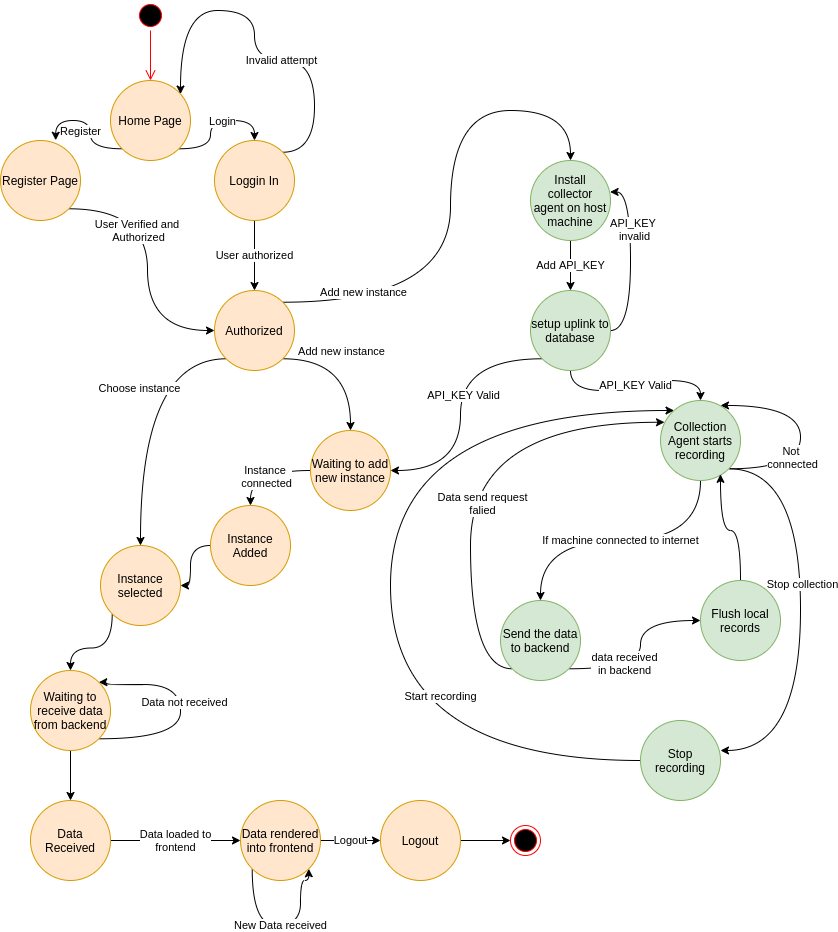

The diagram above was exported from draw.io. Its source (the exported page's mxGraphModel, read from the mxfile embedded in the PNG):
<mxGraphModel dx="1038" dy="504" grid="1" gridSize="10" guides="1" tooltips="1" connect="1" arrows="1" fold="1" page="1" pageScale="1" pageWidth="827" pageHeight="1169" math="0" shadow="0">
  <root>
    <mxCell id="0" />
    <mxCell id="1" parent="0" />
    <mxCell id="6rwhLrkXwW0Jkth5d53S-4" style="edgeStyle=orthogonalEdgeStyle;rounded=0;orthogonalLoop=1;jettySize=auto;html=1;exitX=1;exitY=1;exitDx=0;exitDy=0;entryX=0.5;entryY=0;entryDx=0;entryDy=0;elbow=vertical;curved=1;" parent="1" source="6rwhLrkXwW0Jkth5d53S-2" target="6rwhLrkXwW0Jkth5d53S-3" edge="1">
      <mxGeometry relative="1" as="geometry" />
    </mxCell>
    <mxCell id="6rwhLrkXwW0Jkth5d53S-8" value="Login" style="edgeLabel;html=1;align=center;verticalAlign=middle;resizable=0;points=[];" parent="6rwhLrkXwW0Jkth5d53S-4" vertex="1" connectable="0">
      <mxGeometry x="0.1582" relative="1" as="geometry">
        <mxPoint as="offset" />
      </mxGeometry>
    </mxCell>
    <mxCell id="6rwhLrkXwW0Jkth5d53S-6" style="edgeStyle=orthogonalEdgeStyle;curved=1;rounded=0;orthogonalLoop=1;jettySize=auto;html=1;exitX=0;exitY=1;exitDx=0;exitDy=0;entryX=0.69;entryY=-0.003;entryDx=0;entryDy=0;entryPerimeter=0;" parent="1" source="6rwhLrkXwW0Jkth5d53S-2" target="6rwhLrkXwW0Jkth5d53S-5" edge="1">
      <mxGeometry relative="1" as="geometry" />
    </mxCell>
    <mxCell id="6rwhLrkXwW0Jkth5d53S-9" value="Register" style="edgeLabel;html=1;align=center;verticalAlign=middle;resizable=0;points=[];" parent="6rwhLrkXwW0Jkth5d53S-6" vertex="1" connectable="0">
      <mxGeometry x="0.2082" relative="1" as="geometry">
        <mxPoint x="-1.0199999999999996" y="10" as="offset" />
      </mxGeometry>
    </mxCell>
    <mxCell id="6rwhLrkXwW0Jkth5d53S-2" value="Home Page" style="ellipse;whiteSpace=wrap;html=1;aspect=fixed;fillColor=#ffe6cc;strokeColor=#d79b00;" parent="1" vertex="1">
      <mxGeometry x="120" y="80" width="80" height="80" as="geometry" />
    </mxCell>
    <mxCell id="6rwhLrkXwW0Jkth5d53S-10" style="edgeStyle=orthogonalEdgeStyle;curved=1;rounded=0;orthogonalLoop=1;jettySize=auto;html=1;exitX=1;exitY=0;exitDx=0;exitDy=0;" parent="1" source="6rwhLrkXwW0Jkth5d53S-3" target="6rwhLrkXwW0Jkth5d53S-2" edge="1">
      <mxGeometry relative="1" as="geometry">
        <mxPoint x="310" y="-20" as="targetPoint" />
        <Array as="points">
          <mxPoint x="324" y="152" />
          <mxPoint x="324" y="60" />
          <mxPoint x="264" y="60" />
          <mxPoint x="264" y="10" />
          <mxPoint x="190" y="10" />
        </Array>
      </mxGeometry>
    </mxCell>
    <mxCell id="6rwhLrkXwW0Jkth5d53S-11" value="Invalid attempt" style="edgeLabel;html=1;align=center;verticalAlign=middle;resizable=0;points=[];" parent="6rwhLrkXwW0Jkth5d53S-10" vertex="1" connectable="0">
      <mxGeometry x="-0.7152" y="5" relative="1" as="geometry">
        <mxPoint x="-29" y="-67.42" as="offset" />
      </mxGeometry>
    </mxCell>
    <mxCell id="6rwhLrkXwW0Jkth5d53S-15" value="User authorized" style="edgeStyle=orthogonalEdgeStyle;curved=1;rounded=0;orthogonalLoop=1;jettySize=auto;html=1;" parent="1" source="6rwhLrkXwW0Jkth5d53S-3" edge="1">
      <mxGeometry relative="1" as="geometry">
        <mxPoint x="264" y="290" as="targetPoint" />
        <Array as="points">
          <mxPoint x="264" y="250" />
          <mxPoint x="264" y="250" />
        </Array>
      </mxGeometry>
    </mxCell>
    <mxCell id="6rwhLrkXwW0Jkth5d53S-3" value="Loggin In" style="ellipse;whiteSpace=wrap;html=1;aspect=fixed;fillColor=#ffe6cc;strokeColor=#d79b00;" parent="1" vertex="1">
      <mxGeometry x="224" y="140" width="80" height="80" as="geometry" />
    </mxCell>
    <mxCell id="6rwhLrkXwW0Jkth5d53S-18" style="edgeStyle=orthogonalEdgeStyle;curved=1;rounded=0;orthogonalLoop=1;jettySize=auto;html=1;exitX=1;exitY=1;exitDx=0;exitDy=0;entryX=0;entryY=0.5;entryDx=0;entryDy=0;" parent="1" source="6rwhLrkXwW0Jkth5d53S-5" target="6rwhLrkXwW0Jkth5d53S-17" edge="1">
      <mxGeometry relative="1" as="geometry" />
    </mxCell>
    <mxCell id="6rwhLrkXwW0Jkth5d53S-19" value="User Verified and&amp;nbsp;&lt;br&gt;Authorized" style="edgeLabel;html=1;align=center;verticalAlign=middle;resizable=0;points=[];" parent="6rwhLrkXwW0Jkth5d53S-18" vertex="1" connectable="0">
      <mxGeometry x="-0.2535" y="-10" relative="1" as="geometry">
        <mxPoint as="offset" />
      </mxGeometry>
    </mxCell>
    <mxCell id="6rwhLrkXwW0Jkth5d53S-5" value="Register Page" style="ellipse;whiteSpace=wrap;html=1;aspect=fixed;fillColor=#ffe6cc;strokeColor=#d79b00;" parent="1" vertex="1">
      <mxGeometry x="10" y="140" width="80" height="80" as="geometry" />
    </mxCell>
    <mxCell id="6rwhLrkXwW0Jkth5d53S-27" style="edgeStyle=orthogonalEdgeStyle;curved=1;rounded=0;orthogonalLoop=1;jettySize=auto;html=1;exitX=0;exitY=1;exitDx=0;exitDy=0;entryX=0.5;entryY=0;entryDx=0;entryDy=0;" parent="1" source="6rwhLrkXwW0Jkth5d53S-17" target="6rwhLrkXwW0Jkth5d53S-25" edge="1">
      <mxGeometry relative="1" as="geometry" />
    </mxCell>
    <mxCell id="6rwhLrkXwW0Jkth5d53S-28" value="Choose instance" style="edgeLabel;html=1;align=center;verticalAlign=middle;resizable=0;points=[];" parent="6rwhLrkXwW0Jkth5d53S-27" vertex="1" connectable="0">
      <mxGeometry x="-0.1567" y="-2" relative="1" as="geometry">
        <mxPoint as="offset" />
      </mxGeometry>
    </mxCell>
    <mxCell id="6rwhLrkXwW0Jkth5d53S-30" style="edgeStyle=orthogonalEdgeStyle;curved=1;rounded=0;orthogonalLoop=1;jettySize=auto;html=1;exitX=1;exitY=1;exitDx=0;exitDy=0;entryX=0.5;entryY=0;entryDx=0;entryDy=0;" parent="1" source="6rwhLrkXwW0Jkth5d53S-17" target="6rwhLrkXwW0Jkth5d53S-29" edge="1">
      <mxGeometry relative="1" as="geometry" />
    </mxCell>
    <mxCell id="6rwhLrkXwW0Jkth5d53S-31" value="Add new instance" style="edgeLabel;html=1;align=center;verticalAlign=middle;resizable=0;points=[];" parent="6rwhLrkXwW0Jkth5d53S-30" vertex="1" connectable="0">
      <mxGeometry x="-0.1674" y="8" relative="1" as="geometry">
        <mxPoint as="offset" />
      </mxGeometry>
    </mxCell>
    <mxCell id="6rwhLrkXwW0Jkth5d53S-36" style="edgeStyle=orthogonalEdgeStyle;curved=1;rounded=0;orthogonalLoop=1;jettySize=auto;html=1;exitX=1;exitY=0;exitDx=0;exitDy=0;" parent="1" source="6rwhLrkXwW0Jkth5d53S-17" edge="1">
      <mxGeometry relative="1" as="geometry">
        <mxPoint x="580" y="160" as="targetPoint" />
        <Array as="points">
          <mxPoint x="460" y="302" />
          <mxPoint x="460" y="110" />
        </Array>
      </mxGeometry>
    </mxCell>
    <mxCell id="6rwhLrkXwW0Jkth5d53S-38" value="Add new instance" style="edgeLabel;html=1;align=center;verticalAlign=middle;resizable=0;points=[];" parent="6rwhLrkXwW0Jkth5d53S-36" vertex="1" connectable="0">
      <mxGeometry x="-0.6996" y="10" relative="1" as="geometry">
        <mxPoint as="offset" />
      </mxGeometry>
    </mxCell>
    <mxCell id="6rwhLrkXwW0Jkth5d53S-17" value="Authorized" style="ellipse;whiteSpace=wrap;html=1;aspect=fixed;fillColor=#ffe6cc;strokeColor=#d79b00;" parent="1" vertex="1">
      <mxGeometry x="224" y="290" width="80" height="80" as="geometry" />
    </mxCell>
    <mxCell id="6rwhLrkXwW0Jkth5d53S-22" value="" style="ellipse;html=1;shape=startState;fillColor=#000000;strokeColor=#ff0000;" parent="1" vertex="1">
      <mxGeometry x="145" width="30" height="30" as="geometry" />
    </mxCell>
    <mxCell id="6rwhLrkXwW0Jkth5d53S-23" value="" style="edgeStyle=orthogonalEdgeStyle;html=1;verticalAlign=bottom;endArrow=open;endSize=8;strokeColor=#ff0000;" parent="1" source="6rwhLrkXwW0Jkth5d53S-22" target="6rwhLrkXwW0Jkth5d53S-2" edge="1">
      <mxGeometry relative="1" as="geometry">
        <mxPoint x="145" y="110" as="targetPoint" />
      </mxGeometry>
    </mxCell>
    <mxCell id="6rwhLrkXwW0Jkth5d53S-64" style="edgeStyle=orthogonalEdgeStyle;curved=1;rounded=0;orthogonalLoop=1;jettySize=auto;html=1;exitX=0;exitY=1;exitDx=0;exitDy=0;entryX=0.5;entryY=0;entryDx=0;entryDy=0;" parent="1" source="6rwhLrkXwW0Jkth5d53S-25" target="6rwhLrkXwW0Jkth5d53S-65" edge="1">
      <mxGeometry relative="1" as="geometry">
        <mxPoint x="90" y="690" as="targetPoint" />
      </mxGeometry>
    </mxCell>
    <mxCell id="6rwhLrkXwW0Jkth5d53S-25" value="Instance selected" style="ellipse;whiteSpace=wrap;html=1;aspect=fixed;fillColor=#ffe6cc;strokeColor=#d79b00;" parent="1" vertex="1">
      <mxGeometry x="110" y="545" width="80" height="80" as="geometry" />
    </mxCell>
    <mxCell id="6rwhLrkXwW0Jkth5d53S-33" style="edgeStyle=orthogonalEdgeStyle;curved=1;rounded=0;orthogonalLoop=1;jettySize=auto;html=1;exitX=0;exitY=0.5;exitDx=0;exitDy=0;entryX=0.5;entryY=0;entryDx=0;entryDy=0;" parent="1" source="6rwhLrkXwW0Jkth5d53S-29" target="6rwhLrkXwW0Jkth5d53S-32" edge="1">
      <mxGeometry relative="1" as="geometry" />
    </mxCell>
    <mxCell id="6rwhLrkXwW0Jkth5d53S-34" value="Instance &lt;br&gt;connected" style="edgeLabel;html=1;align=center;verticalAlign=middle;resizable=0;points=[];" parent="6rwhLrkXwW0Jkth5d53S-33" vertex="1" connectable="0">
      <mxGeometry x="-0.0484" y="5" relative="1" as="geometry">
        <mxPoint as="offset" />
      </mxGeometry>
    </mxCell>
    <mxCell id="6rwhLrkXwW0Jkth5d53S-29" value="Waiting to add new instance" style="ellipse;whiteSpace=wrap;html=1;aspect=fixed;fillColor=#ffe6cc;strokeColor=#d79b00;" parent="1" vertex="1">
      <mxGeometry x="320" y="430" width="80" height="80" as="geometry" />
    </mxCell>
    <mxCell id="6rwhLrkXwW0Jkth5d53S-35" style="edgeStyle=orthogonalEdgeStyle;curved=1;rounded=0;orthogonalLoop=1;jettySize=auto;html=1;exitX=0;exitY=0.5;exitDx=0;exitDy=0;" parent="1" source="6rwhLrkXwW0Jkth5d53S-32" target="6rwhLrkXwW0Jkth5d53S-25" edge="1">
      <mxGeometry relative="1" as="geometry" />
    </mxCell>
    <mxCell id="6rwhLrkXwW0Jkth5d53S-32" value="Instance Added" style="ellipse;whiteSpace=wrap;html=1;aspect=fixed;fillColor=#ffe6cc;strokeColor=#d79b00;" parent="1" vertex="1">
      <mxGeometry x="220" y="505" width="80" height="80" as="geometry" />
    </mxCell>
    <mxCell id="6rwhLrkXwW0Jkth5d53S-41" value="Add API_KEY" style="edgeStyle=orthogonalEdgeStyle;curved=1;rounded=0;orthogonalLoop=1;jettySize=auto;html=1;exitX=0.5;exitY=1;exitDx=0;exitDy=0;entryX=0.5;entryY=0;entryDx=0;entryDy=0;" parent="1" source="6rwhLrkXwW0Jkth5d53S-37" target="6rwhLrkXwW0Jkth5d53S-40" edge="1">
      <mxGeometry relative="1" as="geometry" />
    </mxCell>
    <mxCell id="6rwhLrkXwW0Jkth5d53S-37" value="Install collector agent on host machine" style="ellipse;whiteSpace=wrap;html=1;aspect=fixed;fillColor=#d5e8d4;strokeColor=#82b366;" parent="1" vertex="1">
      <mxGeometry x="540" y="160" width="80" height="80" as="geometry" />
    </mxCell>
    <mxCell id="6rwhLrkXwW0Jkth5d53S-43" style="edgeStyle=orthogonalEdgeStyle;curved=1;rounded=0;orthogonalLoop=1;jettySize=auto;html=1;exitX=1;exitY=0.5;exitDx=0;exitDy=0;entryX=0.995;entryY=0.393;entryDx=0;entryDy=0;entryPerimeter=0;" parent="1" source="6rwhLrkXwW0Jkth5d53S-40" target="6rwhLrkXwW0Jkth5d53S-37" edge="1">
      <mxGeometry relative="1" as="geometry" />
    </mxCell>
    <mxCell id="6rwhLrkXwW0Jkth5d53S-44" value="API_KEY &lt;br&gt;invalid" style="edgeLabel;html=1;align=center;verticalAlign=middle;resizable=0;points=[];" parent="6rwhLrkXwW0Jkth5d53S-43" vertex="1" connectable="0">
      <mxGeometry x="0.3676" y="-3" relative="1" as="geometry">
        <mxPoint as="offset" />
      </mxGeometry>
    </mxCell>
    <mxCell id="6rwhLrkXwW0Jkth5d53S-45" value="API_KEY Valid" style="edgeStyle=orthogonalEdgeStyle;curved=1;rounded=0;orthogonalLoop=1;jettySize=auto;html=1;exitX=0.5;exitY=1;exitDx=0;exitDy=0;" parent="1" source="6rwhLrkXwW0Jkth5d53S-40" target="6rwhLrkXwW0Jkth5d53S-46" edge="1">
      <mxGeometry relative="1" as="geometry">
        <mxPoint x="580" y="440" as="targetPoint" />
      </mxGeometry>
    </mxCell>
    <mxCell id="6rwhLrkXwW0Jkth5d53S-58" style="edgeStyle=orthogonalEdgeStyle;curved=1;rounded=0;orthogonalLoop=1;jettySize=auto;html=1;exitX=0;exitY=1;exitDx=0;exitDy=0;entryX=1;entryY=0.5;entryDx=0;entryDy=0;" parent="1" source="6rwhLrkXwW0Jkth5d53S-40" target="6rwhLrkXwW0Jkth5d53S-29" edge="1">
      <mxGeometry relative="1" as="geometry" />
    </mxCell>
    <mxCell id="6rwhLrkXwW0Jkth5d53S-59" value="API_KEY Valid" style="edgeLabel;html=1;align=center;verticalAlign=middle;resizable=0;points=[];" parent="6rwhLrkXwW0Jkth5d53S-58" vertex="1" connectable="0">
      <mxGeometry x="-0.1024" y="2" relative="1" as="geometry">
        <mxPoint as="offset" />
      </mxGeometry>
    </mxCell>
    <mxCell id="6rwhLrkXwW0Jkth5d53S-40" value="setup uplink to database" style="ellipse;whiteSpace=wrap;html=1;aspect=fixed;fillColor=#d5e8d4;strokeColor=#82b366;" parent="1" vertex="1">
      <mxGeometry x="540" y="290" width="80" height="80" as="geometry" />
    </mxCell>
    <mxCell id="6rwhLrkXwW0Jkth5d53S-47" value="If machine connected to internet" style="edgeStyle=orthogonalEdgeStyle;curved=1;rounded=0;orthogonalLoop=1;jettySize=auto;html=1;exitX=0.5;exitY=1;exitDx=0;exitDy=0;entryX=0.5;entryY=0;entryDx=0;entryDy=0;" parent="1" source="6rwhLrkXwW0Jkth5d53S-46" target="6rwhLrkXwW0Jkth5d53S-48" edge="1">
      <mxGeometry relative="1" as="geometry">
        <mxPoint x="580" y="590" as="targetPoint" />
      </mxGeometry>
    </mxCell>
    <mxCell id="6rwhLrkXwW0Jkth5d53S-49" style="edgeStyle=orthogonalEdgeStyle;curved=1;rounded=0;orthogonalLoop=1;jettySize=auto;html=1;exitX=1;exitY=1;exitDx=0;exitDy=0;entryX=0.75;entryY=0.062;entryDx=0;entryDy=0;entryPerimeter=0;" parent="1" source="6rwhLrkXwW0Jkth5d53S-46" target="6rwhLrkXwW0Jkth5d53S-46" edge="1">
      <mxGeometry relative="1" as="geometry">
        <mxPoint x="810" y="390" as="targetPoint" />
        <Array as="points">
          <mxPoint x="810" y="468" />
          <mxPoint x="810" y="405" />
        </Array>
      </mxGeometry>
    </mxCell>
    <mxCell id="6rwhLrkXwW0Jkth5d53S-51" value="Not&amp;nbsp;&lt;br&gt;connected" style="edgeLabel;html=1;align=center;verticalAlign=middle;resizable=0;points=[];" parent="6rwhLrkXwW0Jkth5d53S-49" vertex="1" connectable="0">
      <mxGeometry x="-0.2148" y="9" relative="1" as="geometry">
        <mxPoint as="offset" />
      </mxGeometry>
    </mxCell>
    <mxCell id="6rwhLrkXwW0Jkth5d53S-75" style="edgeStyle=orthogonalEdgeStyle;curved=1;rounded=0;orthogonalLoop=1;jettySize=auto;html=1;exitX=1;exitY=1;exitDx=0;exitDy=0;" parent="1" source="6rwhLrkXwW0Jkth5d53S-46" edge="1">
      <mxGeometry relative="1" as="geometry">
        <mxPoint x="730" y="750" as="targetPoint" />
        <Array as="points">
          <mxPoint x="810" y="468" />
        </Array>
      </mxGeometry>
    </mxCell>
    <mxCell id="6rwhLrkXwW0Jkth5d53S-77" value="Stop collection" style="edgeLabel;html=1;align=center;verticalAlign=middle;resizable=0;points=[];" parent="6rwhLrkXwW0Jkth5d53S-75" vertex="1" connectable="0">
      <mxGeometry x="-0.1379" y="1" relative="1" as="geometry">
        <mxPoint as="offset" />
      </mxGeometry>
    </mxCell>
    <mxCell id="6rwhLrkXwW0Jkth5d53S-46" value="Collection Agent starts recording" style="ellipse;whiteSpace=wrap;html=1;aspect=fixed;fillColor=#d5e8d4;strokeColor=#82b366;" parent="1" vertex="1">
      <mxGeometry x="670" y="400" width="80" height="80" as="geometry" />
    </mxCell>
    <mxCell id="6rwhLrkXwW0Jkth5d53S-55" style="edgeStyle=orthogonalEdgeStyle;curved=1;rounded=0;orthogonalLoop=1;jettySize=auto;html=1;exitX=1;exitY=1;exitDx=0;exitDy=0;entryX=0;entryY=0.5;entryDx=0;entryDy=0;" parent="1" source="6rwhLrkXwW0Jkth5d53S-48" target="6rwhLrkXwW0Jkth5d53S-53" edge="1">
      <mxGeometry relative="1" as="geometry" />
    </mxCell>
    <mxCell id="6rwhLrkXwW0Jkth5d53S-56" value="data received&lt;br&gt;in backend" style="edgeLabel;html=1;align=center;verticalAlign=middle;resizable=0;points=[];" parent="6rwhLrkXwW0Jkth5d53S-55" vertex="1" connectable="0">
      <mxGeometry x="-0.3932" y="6" relative="1" as="geometry">
        <mxPoint as="offset" />
      </mxGeometry>
    </mxCell>
    <mxCell id="6rwhLrkXwW0Jkth5d53S-60" style="edgeStyle=orthogonalEdgeStyle;curved=1;rounded=0;orthogonalLoop=1;jettySize=auto;html=1;exitX=0;exitY=1;exitDx=0;exitDy=0;entryX=0.05;entryY=0.272;entryDx=0;entryDy=0;entryPerimeter=0;" parent="1" source="6rwhLrkXwW0Jkth5d53S-48" target="6rwhLrkXwW0Jkth5d53S-46" edge="1">
      <mxGeometry relative="1" as="geometry">
        <mxPoint x="480" y="460" as="targetPoint" />
        <Array as="points">
          <mxPoint x="480" y="668" />
          <mxPoint x="480" y="422" />
        </Array>
      </mxGeometry>
    </mxCell>
    <mxCell id="6rwhLrkXwW0Jkth5d53S-62" value="Data send request&lt;br&gt;falied" style="edgeLabel;html=1;align=center;verticalAlign=middle;resizable=0;points=[];" parent="6rwhLrkXwW0Jkth5d53S-60" vertex="1" connectable="0">
      <mxGeometry x="-0.1364" y="-11" relative="1" as="geometry">
        <mxPoint as="offset" />
      </mxGeometry>
    </mxCell>
    <mxCell id="6rwhLrkXwW0Jkth5d53S-48" value="Send the data to backend" style="ellipse;whiteSpace=wrap;html=1;aspect=fixed;fillColor=#d5e8d4;strokeColor=#82b366;" parent="1" vertex="1">
      <mxGeometry x="510" y="600" width="80" height="80" as="geometry" />
    </mxCell>
    <mxCell id="6rwhLrkXwW0Jkth5d53S-57" style="edgeStyle=orthogonalEdgeStyle;curved=1;rounded=0;orthogonalLoop=1;jettySize=auto;html=1;exitX=0.5;exitY=0;exitDx=0;exitDy=0;entryX=0.75;entryY=0.923;entryDx=0;entryDy=0;entryPerimeter=0;" parent="1" source="6rwhLrkXwW0Jkth5d53S-53" target="6rwhLrkXwW0Jkth5d53S-46" edge="1">
      <mxGeometry relative="1" as="geometry" />
    </mxCell>
    <mxCell id="6rwhLrkXwW0Jkth5d53S-53" value="Flush local records" style="ellipse;whiteSpace=wrap;html=1;aspect=fixed;fillColor=#d5e8d4;strokeColor=#82b366;" parent="1" vertex="1">
      <mxGeometry x="710" y="580" width="80" height="80" as="geometry" />
    </mxCell>
    <mxCell id="6rwhLrkXwW0Jkth5d53S-66" style="edgeStyle=orthogonalEdgeStyle;curved=1;rounded=0;orthogonalLoop=1;jettySize=auto;html=1;exitX=1;exitY=1;exitDx=0;exitDy=0;entryX=1;entryY=0;entryDx=0;entryDy=0;" parent="1" source="6rwhLrkXwW0Jkth5d53S-65" target="6rwhLrkXwW0Jkth5d53S-65" edge="1">
      <mxGeometry relative="1" as="geometry">
        <mxPoint x="190" y="660" as="targetPoint" />
        <Array as="points">
          <mxPoint x="190" y="738" />
          <mxPoint x="190" y="684" />
          <mxPoint x="116" y="684" />
          <mxPoint x="116" y="682" />
        </Array>
      </mxGeometry>
    </mxCell>
    <mxCell id="6rwhLrkXwW0Jkth5d53S-67" value="Data not received" style="edgeLabel;html=1;align=center;verticalAlign=middle;resizable=0;points=[];" parent="6rwhLrkXwW0Jkth5d53S-66" vertex="1" connectable="0">
      <mxGeometry x="0.08" y="-3" relative="1" as="geometry">
        <mxPoint as="offset" />
      </mxGeometry>
    </mxCell>
    <mxCell id="6rwhLrkXwW0Jkth5d53S-68" style="edgeStyle=orthogonalEdgeStyle;curved=1;rounded=0;orthogonalLoop=1;jettySize=auto;html=1;exitX=0.5;exitY=1;exitDx=0;exitDy=0;entryX=0.5;entryY=0;entryDx=0;entryDy=0;" parent="1" source="6rwhLrkXwW0Jkth5d53S-65" target="6rwhLrkXwW0Jkth5d53S-69" edge="1">
      <mxGeometry relative="1" as="geometry">
        <mxPoint x="80" y="790" as="targetPoint" />
      </mxGeometry>
    </mxCell>
    <mxCell id="6rwhLrkXwW0Jkth5d53S-65" value="Waiting to receive data from backend" style="ellipse;whiteSpace=wrap;html=1;aspect=fixed;fillColor=#ffe6cc;strokeColor=#d79b00;" parent="1" vertex="1">
      <mxGeometry x="40" y="670" width="80" height="80" as="geometry" />
    </mxCell>
    <mxCell id="6rwhLrkXwW0Jkth5d53S-70" value="Data loaded to&lt;br&gt;frontend" style="edgeStyle=orthogonalEdgeStyle;curved=1;rounded=0;orthogonalLoop=1;jettySize=auto;html=1;exitX=1;exitY=0.5;exitDx=0;exitDy=0;entryX=0;entryY=0.5;entryDx=0;entryDy=0;" parent="1" source="6rwhLrkXwW0Jkth5d53S-69" target="6rwhLrkXwW0Jkth5d53S-71" edge="1">
      <mxGeometry relative="1" as="geometry">
        <mxPoint x="230" y="840" as="targetPoint" />
      </mxGeometry>
    </mxCell>
    <mxCell id="6rwhLrkXwW0Jkth5d53S-69" value="Data Received" style="ellipse;whiteSpace=wrap;html=1;aspect=fixed;fillColor=#ffe6cc;strokeColor=#d79b00;" parent="1" vertex="1">
      <mxGeometry x="40" y="800" width="80" height="80" as="geometry" />
    </mxCell>
    <mxCell id="6rwhLrkXwW0Jkth5d53S-83" value="Logout" style="edgeStyle=orthogonalEdgeStyle;curved=1;rounded=0;orthogonalLoop=1;jettySize=auto;html=1;exitX=1;exitY=0.5;exitDx=0;exitDy=0;entryX=0;entryY=0.5;entryDx=0;entryDy=0;" parent="1" source="6rwhLrkXwW0Jkth5d53S-71" target="6rwhLrkXwW0Jkth5d53S-81" edge="1">
      <mxGeometry relative="1" as="geometry" />
    </mxCell>
    <mxCell id="6rwhLrkXwW0Jkth5d53S-86" value="New Data received" style="edgeStyle=orthogonalEdgeStyle;curved=1;rounded=0;orthogonalLoop=1;jettySize=auto;html=1;exitX=0;exitY=1;exitDx=0;exitDy=0;entryX=1;entryY=1;entryDx=0;entryDy=0;" parent="1" source="6rwhLrkXwW0Jkth5d53S-71" target="6rwhLrkXwW0Jkth5d53S-71" edge="1">
      <mxGeometry relative="1" as="geometry">
        <mxPoint x="310" y="970" as="targetPoint" />
        <Array as="points">
          <mxPoint x="262" y="925" />
          <mxPoint x="310" y="925" />
          <mxPoint x="310" y="880" />
          <mxPoint x="318" y="880" />
        </Array>
      </mxGeometry>
    </mxCell>
    <mxCell id="6rwhLrkXwW0Jkth5d53S-71" value="Data rendered into frontend" style="ellipse;whiteSpace=wrap;html=1;aspect=fixed;fillColor=#ffe6cc;strokeColor=#d79b00;" parent="1" vertex="1">
      <mxGeometry x="250" y="800" width="80" height="80" as="geometry" />
    </mxCell>
    <mxCell id="6rwhLrkXwW0Jkth5d53S-72" value="" style="ellipse;html=1;shape=endState;fillColor=#000000;strokeColor=#ff0000;labelBackgroundColor=#F19C99;" parent="1" vertex="1">
      <mxGeometry x="520" y="825" width="30" height="30" as="geometry" />
    </mxCell>
    <mxCell id="6rwhLrkXwW0Jkth5d53S-78" style="edgeStyle=orthogonalEdgeStyle;curved=1;rounded=0;orthogonalLoop=1;jettySize=auto;html=1;exitX=0;exitY=0.5;exitDx=0;exitDy=0;" parent="1" source="6rwhLrkXwW0Jkth5d53S-76" target="6rwhLrkXwW0Jkth5d53S-46" edge="1">
      <mxGeometry relative="1" as="geometry">
        <mxPoint x="400" y="520" as="targetPoint" />
        <Array as="points">
          <mxPoint x="400" y="760" />
          <mxPoint x="400" y="410" />
        </Array>
      </mxGeometry>
    </mxCell>
    <mxCell id="6rwhLrkXwW0Jkth5d53S-80" value="Start recording" style="edgeLabel;html=1;align=center;verticalAlign=middle;resizable=0;points=[];" parent="6rwhLrkXwW0Jkth5d53S-78" vertex="1" connectable="0">
      <mxGeometry x="-0.2871" y="-49" relative="1" as="geometry">
        <mxPoint as="offset" />
      </mxGeometry>
    </mxCell>
    <mxCell id="6rwhLrkXwW0Jkth5d53S-76" value="Stop recording" style="ellipse;whiteSpace=wrap;html=1;aspect=fixed;fillColor=#d5e8d4;strokeColor=#82b366;" parent="1" vertex="1">
      <mxGeometry x="650" y="720" width="80" height="80" as="geometry" />
    </mxCell>
    <mxCell id="6rwhLrkXwW0Jkth5d53S-84" style="edgeStyle=orthogonalEdgeStyle;curved=1;rounded=0;orthogonalLoop=1;jettySize=auto;html=1;exitX=1;exitY=0.5;exitDx=0;exitDy=0;" parent="1" source="6rwhLrkXwW0Jkth5d53S-81" target="6rwhLrkXwW0Jkth5d53S-72" edge="1">
      <mxGeometry relative="1" as="geometry" />
    </mxCell>
    <mxCell id="6rwhLrkXwW0Jkth5d53S-81" value="Logout" style="ellipse;whiteSpace=wrap;html=1;aspect=fixed;fillColor=#ffe6cc;strokeColor=#d79b00;" parent="1" vertex="1">
      <mxGeometry x="390" y="800" width="80" height="80" as="geometry" />
    </mxCell>
  </root>
</mxGraphModel>